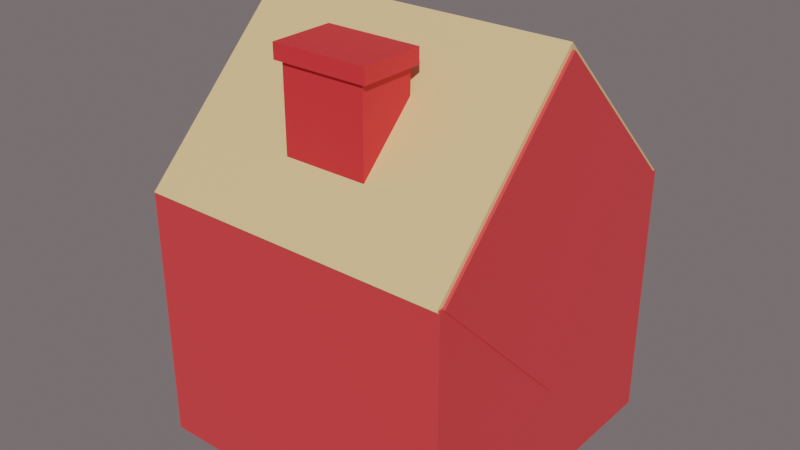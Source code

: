 # Source: lowpolyhouse1.blend  (saved by Blender 2.93.20; exported with 4.5.12 LTS)
import bpy
from mathutils import Matrix  # noqa: F401  (used for matrix-valued properties, if any)

bpy.ops.wm.read_factory_settings(use_empty=True)
scene = bpy.context.scene
scene.name = 'Scene'

# ---- collections
col_collection = bpy.data.collections.new('Collection'); scene.collection.children.link(col_collection)

# ---- materials (node trees are filled in below, after node groups)
mat_material_027 = bpy.data.materials.new('Material.027')
mat_material_027.use_transparent_shadow = False
mat_material_028 = bpy.data.materials.new('Material.028')
mat_material_028.use_transparent_shadow = False
mat_material_030 = bpy.data.materials.new('Material.030')
mat_material_030.use_transparent_shadow = False
mat_material_031 = bpy.data.materials.new('Material.031')
mat_material_031.use_transparent_shadow = False
mat_material_032 = bpy.data.materials.new('Material.032')
mat_material_032.use_transparent_shadow = False
mat_material_034 = bpy.data.materials.new('Material.034')
mat_material_034.use_transparent_shadow = False

# ---- material node trees
mat_material_027.use_nodes = True; mat_material_027.node_tree.nodes.clear()
_N = mat_material_027.node_tree.nodes; _L = mat_material_027.node_tree.links
n0 = _N.new('ShaderNodeBsdfPrincipled'); n0.name = 'Principled BSDF'; n0.location = (10, 300)
n0.distribution = 'GGX'
n0.subsurface_method = 'BURLEY'
n0.inputs[0].default_value = (0.8, 0.04305, 0.04736, 1.0)
n0.inputs[3].default_value = 1.45
n0.inputs[13].default_value = 1.0
n0.inputs[27].default_value = (0.0, 0.0, 0.0, 1.0)
n0.inputs[28].default_value = 1.0
n1 = _N.new('ShaderNodeOutputMaterial'); n1.name = 'Material Output'; n1.location = (300, 300)
_L.new(n0.outputs[0], n1.inputs[0])
n1.is_active_output = True
mat_material_028.use_nodes = True; mat_material_028.node_tree.nodes.clear()
_N = mat_material_028.node_tree.nodes; _L = mat_material_028.node_tree.links
n0 = _N.new('ShaderNodeBsdfPrincipled'); n0.name = 'Principled BSDF'; n0.location = (10, 300)
n0.distribution = 'GGX'
n0.subsurface_method = 'BURLEY'
n0.inputs[0].default_value = (0.8, 0.5659, 0.2668, 1.0)
n0.inputs[3].default_value = 1.45
n0.inputs[13].default_value = 1.0
n0.inputs[27].default_value = (0.0, 0.0, 0.0, 1.0)
n0.inputs[28].default_value = 1.0
n1 = _N.new('ShaderNodeOutputMaterial'); n1.name = 'Material Output'; n1.location = (300, 300)
_L.new(n0.outputs[0], n1.inputs[0])
n1.is_active_output = True
mat_material_030.use_nodes = True; mat_material_030.node_tree.nodes.clear()
_N = mat_material_030.node_tree.nodes; _L = mat_material_030.node_tree.links
n0 = _N.new('ShaderNodeBsdfPrincipled'); n0.name = 'Principled BSDF'; n0.location = (10, 300)
n0.distribution = 'GGX'
n0.subsurface_method = 'BURLEY'
n0.inputs[0].default_value = (0.0, 0.2457, 0.8, 1.0)
n0.inputs[3].default_value = 1.45
n0.inputs[13].default_value = 1.0
n0.inputs[27].default_value = (0.0, 0.0, 0.0, 1.0)
n0.inputs[28].default_value = 1.0
n1 = _N.new('ShaderNodeOutputMaterial'); n1.name = 'Material Output'; n1.location = (300, 300)
_L.new(n0.outputs[0], n1.inputs[0])
n1.is_active_output = True
mat_material_031.use_nodes = True; mat_material_031.node_tree.nodes.clear()
_N = mat_material_031.node_tree.nodes; _L = mat_material_031.node_tree.links
n0 = _N.new('ShaderNodeBsdfPrincipled'); n0.name = 'Principled BSDF'; n0.location = (10, 300)
n0.distribution = 'GGX'
n0.subsurface_method = 'BURLEY'
n0.inputs[0].default_value = (0.09462, 0.04199, 0.04354, 1.0)
n0.inputs[3].default_value = 1.45
n0.inputs[13].default_value = 1.0
n0.inputs[27].default_value = (0.0, 0.0, 0.0, 1.0)
n0.inputs[28].default_value = 1.0
n1 = _N.new('ShaderNodeOutputMaterial'); n1.name = 'Material Output'; n1.location = (300, 300)
_L.new(n0.outputs[0], n1.inputs[0])
n1.is_active_output = True
mat_material_032.use_nodes = True; mat_material_032.node_tree.nodes.clear()
_N = mat_material_032.node_tree.nodes; _L = mat_material_032.node_tree.links
n0 = _N.new('ShaderNodeBsdfPrincipled'); n0.name = 'Principled BSDF'; n0.location = (10, 300)
n0.distribution = 'GGX'
n0.subsurface_method = 'BURLEY'
n0.inputs[0].default_value = (0.8, 0.04305, 0.04736, 1.0)
n0.inputs[3].default_value = 1.45
n0.inputs[13].default_value = 1.0
n0.inputs[14].default_value = (0.8, 0.04305, 0.04736, 1.0)
n0.inputs[27].default_value = (0.0, 0.0, 0.0, 1.0)
n0.inputs[28].default_value = 1.0
n1 = _N.new('ShaderNodeOutputMaterial'); n1.name = 'Material Output'; n1.location = (300, 300)
_L.new(n0.outputs[0], n1.inputs[0])
n1.is_active_output = True
mat_material_034.use_nodes = True; mat_material_034.node_tree.nodes.clear()
_N = mat_material_034.node_tree.nodes; _L = mat_material_034.node_tree.links
n0 = _N.new('ShaderNodeBsdfPrincipled'); n0.name = 'Principled BSDF'; n0.location = (10, 300)
n0.distribution = 'GGX'
n0.subsurface_method = 'BURLEY'
n0.inputs[0].default_value = (0.1145, 0.1079, 0.1149, 1.0)
n0.inputs[3].default_value = 1.45
n0.inputs[13].default_value = 1.0
n0.inputs[27].default_value = (0.0, 0.0, 0.0, 1.0)
n0.inputs[28].default_value = 1.0
n1 = _N.new('ShaderNodeOutputMaterial'); n1.name = 'Material Output'; n1.location = (300, 300)
_L.new(n0.outputs[0], n1.inputs[0])
n1.is_active_output = True

# ---- world
world_world = bpy.data.worlds.new('World'); scene.world = world_world
world_world.use_nodes = True; world_world.node_tree.nodes.clear()
_N = world_world.node_tree.nodes; _L = world_world.node_tree.links
n0 = _N.new('ShaderNodeOutputWorld'); n0.name = 'World Output'; n0.location = (300, 300)
n1 = _N.new('ShaderNodeBackground'); n1.name = 'Background'; n1.location = (10, 300)
n1.inputs[0].default_value = (0.7874, 0.6506, 0.6712, 1.0)
n1.inputs[1].default_value = 0.2
_L.new(n1.outputs[0], n0.inputs[0])
n0.is_active_output = True
world_world.color = (0.05088, 0.05088, 0.05088)
world_world.use_sun_shadow = False
world_world.sun_shadow_jitter_overblur = 0.0

# ---- meshes
me_cube_035 = bpy.data.meshes.new('Cube.035')
me_cube_035.from_pydata([(-1.0, -1.0, -0.6214), (-1.0, -1.0, 1.0), (-1.0, 1.0, -0.6214), (-1.0, 1.0, 1.0), (1.0, -1.0, -0.6214), (1.0, -1.0, 1.0), (1.0, 1.0, -0.6214), (1.0, 1.0, 1.0)], [], [(0, 1, 3, 2), (2, 3, 7, 6), (6, 7, 5, 4), (4, 5, 1, 0), (2, 6, 4, 0), (7, 3, 1, 5)])
_uv = me_cube_035.uv_layers.new(name='UVMap')
_uv.uv.foreach_set('vector', [0.375, 0.0, 0.625, 0.0, 0.625, 0.25, 0.375, 0.25, 0.375, 0.25, 0.625, 0.25, 0.625, 0.5, 0.375, 0.5, 0.375, 0.5, 0.625, 0.5, 0.625, 0.75, 0.375, 0.75, 0.375, 0.75, 0.625, 0.75, 0.625, 1.0, 0.375, 1.0, 0.125, 0.5, 0.375, 0.5, 0.375, 0.75, 0.125, 0.75, 0.625, 0.5, 0.875, 0.5, 0.875, 0.75, 0.625, 0.75])
me_cube_035.materials.append(mat_material_027)
me_cube_035.use_remesh_fix_poles = True
me_cube_035.use_remesh_preserve_attributes = False
me_cube_035.update()
me_cube_036 = bpy.data.meshes.new('Cube.036')
me_cube_036.from_pydata([(-1.377, -1.0, -1.0), (-1.377, -1.0, 1.0), (-1.377, 1.0, -1.0), (-1.377, 1.0, 1.0), (1.383, -1.0, -1.0), (1.383, -1.0, 1.0), (1.383, 1.0, -1.0), (1.383, 1.0, 1.0)], [], [(0, 1, 3, 2), (2, 3, 7, 6), (6, 7, 5, 4), (4, 5, 1, 0), (2, 6, 4, 0), (7, 3, 1, 5)])
_uv = me_cube_036.uv_layers.new(name='UVMap')
_uv.uv.foreach_set('vector', [0.375, 0.0, 0.625, 0.0, 0.625, 0.25, 0.375, 0.25, 0.375, 0.25, 0.625, 0.25, 0.625, 0.5, 0.375, 0.5, 0.375, 0.5, 0.625, 0.5, 0.625, 0.75, 0.375, 0.75, 0.375, 0.75, 0.625, 0.75, 0.625, 1.0, 0.375, 1.0, 0.125, 0.5, 0.375, 0.5, 0.375, 0.75, 0.125, 0.75, 0.625, 0.5, 0.875, 0.5, 0.875, 0.75, 0.625, 0.75])
me_cube_036.materials.append(mat_material_028)
me_cube_036.use_remesh_fix_poles = True
me_cube_036.use_remesh_preserve_attributes = False
me_cube_036.update()
me_cube_037 = bpy.data.meshes.new('Cube.037')
me_cube_037.from_pydata([(-1.0, -1.0, -1.0), (-1.0, -1.0, 1.0), (-1.0, 1.0, -1.0), (-1.0, 1.0, 1.0), (1.781, -1.0, -1.0), (1.781, -1.0, 1.0), (1.781, 1.0, -1.0), (1.781, 1.0, 1.0)], [], [(0, 1, 3, 2), (2, 3, 7, 6), (6, 7, 5, 4), (4, 5, 1, 0), (2, 6, 4, 0), (7, 3, 1, 5)])
_uv = me_cube_037.uv_layers.new(name='UVMap')
_uv.uv.foreach_set('vector', [0.375, 0.0, 0.625, 0.0, 0.625, 0.25, 0.375, 0.25, 0.375, 0.25, 0.625, 0.25, 0.625, 0.5, 0.375, 0.5, 0.375, 0.5, 0.625, 0.5, 0.625, 0.75, 0.375, 0.75, 0.375, 0.75, 0.625, 0.75, 0.625, 1.0, 0.375, 1.0, 0.125, 0.5, 0.375, 0.5, 0.375, 0.75, 0.125, 0.75, 0.625, 0.5, 0.875, 0.5, 0.875, 0.75, 0.625, 0.75])
me_cube_037.materials.append(mat_material_030)
me_cube_037.use_remesh_fix_poles = True
me_cube_037.use_remesh_preserve_attributes = False
me_cube_037.update()
me_cube_038 = bpy.data.meshes.new('Cube.038')
me_cube_038.from_pydata([(-1.0, -1.0, -1.0), (-1.0, -1.0, 1.0), (-1.0, 1.0, -1.0), (-1.0, 1.0, 1.0), (1.0, -1.0, -1.0), (1.0, -1.0, 1.0), (1.0, 1.0, -1.0), (1.0, 1.0, 1.0)], [], [(0, 1, 3, 2), (2, 3, 7, 6), (6, 7, 5, 4), (4, 5, 1, 0), (2, 6, 4, 0), (7, 3, 1, 5)])
_uv = me_cube_038.uv_layers.new(name='UVMap')
_uv.uv.foreach_set('vector', [0.375, 0.0, 0.625, 0.0, 0.625, 0.25, 0.375, 0.25, 0.375, 0.25, 0.625, 0.25, 0.625, 0.5, 0.375, 0.5, 0.375, 0.5, 0.625, 0.5, 0.625, 0.75, 0.375, 0.75, 0.375, 0.75, 0.625, 0.75, 0.625, 1.0, 0.375, 1.0, 0.125, 0.5, 0.375, 0.5, 0.375, 0.75, 0.125, 0.75, 0.625, 0.5, 0.875, 0.5, 0.875, 0.75, 0.625, 0.75])
me_cube_038.materials.append(mat_material_031)
me_cube_038.use_remesh_fix_poles = True
me_cube_038.use_remesh_preserve_attributes = False
me_cube_038.update()
me_cube_039 = bpy.data.meshes.new('Cube.039')
me_cube_039.from_pydata([(-1.0, -1.0, -1.0), (-1.0, -1.0, 1.0), (-1.0, 1.0, -1.0), (-1.0, 1.0, 1.0), (1.971, -1.0, -1.0), (1.971, -1.0, 1.0), (1.971, 1.0, -1.0), (1.971, 1.0, 1.0), (-1.205, -1.138, 1.0), (-1.205, 1.138, 1.0), (2.176, 1.138, 1.0), (2.176, -1.138, 1.0), (-1.205, -1.138, 1.203), (-1.205, 1.138, 1.203), (2.176, 1.138, 1.203), (2.176, -1.138, 1.203)], [], [(0, 1, 3, 2), (2, 3, 7, 6), (6, 7, 5, 4), (4, 5, 1, 0), (2, 6, 4, 0), (5, 7, 10, 11), (8, 11, 15, 12), (3, 1, 8, 9), (1, 5, 11, 8), (7, 3, 9, 10), (14, 13, 12, 15), (10, 9, 13, 14), (11, 10, 14, 15), (9, 8, 12, 13)])
_uv = me_cube_039.uv_layers.new(name='UVMap')
_uv.uv.foreach_set('vector', [0.375, 0.0, 0.625, 0.0, 0.625, 0.25, 0.375, 0.25, 0.375, 0.25, 0.625, 0.25, 0.625, 0.5, 0.375, 0.5, 0.375, 0.5, 0.625, 0.5, 0.625, 0.75, 0.375, 0.75, 0.375, 0.75, 0.625, 0.75, 0.625, 1.0, 0.375, 1.0, 0.125, 0.5, 0.375, 0.5, 0.375, 0.75, 0.125, 0.75, 0.625, 0.75, 0.625, 0.5, 0.625, 0.5, 0.625, 0.75, 0.625, 1.0, 0.625, 0.75, 0.625, 0.75, 0.625, 1.0, 0.625, 0.25, 0.625, 0.0, 0.625, 0.0, 0.625, 0.25, 0.625, 1.0, 0.625, 0.75, 0.625, 0.75, 0.625, 1.0, 0.625, 0.5, 0.625, 0.25, 0.625, 0.25, 0.625, 0.5, 0.625, 0.5, 0.875, 0.5, 0.875, 0.75, 0.625, 0.75, 0.625, 0.5, 0.625, 0.25, 0.625, 0.25, 0.625, 0.5, 0.625, 0.75, 0.625, 0.5, 0.625, 0.5, 0.625, 0.75, 0.625, 0.25, 0.625, 0.0, 0.625, 0.0, 0.625, 0.25])
me_cube_039.materials.append(mat_material_032)
me_cube_039.use_remesh_fix_poles = True
me_cube_039.use_remesh_preserve_attributes = False
me_cube_039.update()
me_cube_040 = bpy.data.meshes.new('Cube.040')
me_cube_040.from_pydata([(-1.377, -1.0, -1.0), (-1.377, -1.0, 1.0), (-1.377, 1.0, -1.0), (-1.377, 1.0, 1.0), (1.383, -1.0, -1.0), (1.383, -1.0, 1.0), (1.383, 1.0, -1.0), (1.383, 1.0, 1.0)], [], [(0, 1, 3, 2), (2, 3, 7, 6), (6, 7, 5, 4), (4, 5, 1, 0), (2, 6, 4, 0), (7, 3, 1, 5)])
_uv = me_cube_040.uv_layers.new(name='UVMap')
_uv.uv.foreach_set('vector', [0.375, 0.0, 0.625, 0.0, 0.625, 0.25, 0.375, 0.25, 0.375, 0.25, 0.625, 0.25, 0.625, 0.5, 0.375, 0.5, 0.375, 0.5, 0.625, 0.5, 0.625, 0.75, 0.375, 0.75, 0.375, 0.75, 0.625, 0.75, 0.625, 1.0, 0.375, 1.0, 0.125, 0.5, 0.375, 0.5, 0.375, 0.75, 0.125, 0.75, 0.625, 0.5, 0.875, 0.5, 0.875, 0.75, 0.625, 0.75])
me_cube_040.materials.append(mat_material_027)
me_cube_040.use_remesh_fix_poles = True
me_cube_040.use_remesh_preserve_attributes = False
me_cube_040.update()
me_cube_041 = bpy.data.meshes.new('Cube.041')
me_cube_041.from_pydata([(-1.0, -0.3639, -1.0), (-1.0, -0.3639, 1.0), (-1.0, 1.0, -1.0), (-1.0, 1.0, 1.0), (1.0, -0.3639, -1.0), (1.0, -0.3639, 1.0), (1.0, 1.0, -1.0), (1.0, 1.0, 1.0)], [], [(0, 1, 3, 2), (2, 3, 7, 6), (6, 7, 5, 4), (4, 5, 1, 0), (2, 6, 4, 0), (7, 3, 1, 5)])
_uv = me_cube_041.uv_layers.new(name='UVMap')
_uv.uv.foreach_set('vector', [0.375, 0.0, 0.625, 0.0, 0.625, 0.25, 0.375, 0.25, 0.375, 0.25, 0.625, 0.25, 0.625, 0.5, 0.375, 0.5, 0.375, 0.5, 0.625, 0.5, 0.625, 0.75, 0.375, 0.75, 0.375, 0.75, 0.625, 0.75, 0.625, 1.0, 0.375, 1.0, 0.125, 0.5, 0.375, 0.5, 0.375, 0.75, 0.125, 0.75, 0.625, 0.5, 0.875, 0.5, 0.875, 0.75, 0.625, 0.75])
me_cube_041.materials.append(mat_material_034)
me_cube_041.use_remesh_fix_poles = True
me_cube_041.use_remesh_preserve_attributes = False
me_cube_041.update()

# ---- objects
ob_cube = bpy.data.objects.new('Cube', me_cube_035)
ob_cube_001 = bpy.data.objects.new('Cube.001', me_cube_036)
ob_cube_002 = bpy.data.objects.new('Cube.002', me_cube_037)
ob_cube_003 = bpy.data.objects.new('Cube.003', me_cube_038)
ob_cube_004 = bpy.data.objects.new('Cube.004', me_cube_039)
ob_cube_005 = bpy.data.objects.new('Cube.005', me_cube_040)
ob_cube_006 = bpy.data.objects.new('Cube.006', me_cube_041)

# ---- transforms, parenting, visibility, modifiers, constraints
ob_cube.location = (0.0, 0.0, 0.0)
ob_cube_001.location = (0.0, 0.0, 0.9939)
ob_cube_001.rotation_euler = (0.7854, -1.58e-16, -6.608e-17)
ob_cube_001.scale = (0.7153, 0.7165, 0.7165)
ob_cube_002.location = (-0.5992, -0.2997, 0.7102)
ob_cube_002.scale = (0.4052, 0.4052, 0.1814)
ob_cube_003.location = (-0.4845, 0.4749, -0.08315)
ob_cube_003.rotation_euler = (1.571, -2.22e-16, -2.222e-16)
ob_cube_003.scale = (0.5249, 0.5249, 0.235)
ob_cube_004.location = (-0.07081, -0.5198, 1.367)
ob_cube_004.scale = (0.1791, 0.1791, 0.4649)
ob_cube_005.location = (0.0, 0.0, 0.9939)
ob_cube_005.rotation_euler = (0.7854, -1.58e-16, -6.608e-17)
ob_cube_005.scale = (0.7291, 0.6904, 0.6904)
ob_cube_006.location = (-0.4845, 0.4749, -0.591)
ob_cube_006.rotation_euler = (1.571, -2.22e-16, -2.222e-16)
ob_cube_006.scale = (0.6612, 0.08008, 0.235)

# ---- collection membership
col_collection.objects.link(ob_cube)
col_collection.objects.link(ob_cube_001)
col_collection.objects.link(ob_cube_002)
col_collection.objects.link(ob_cube_003)
col_collection.objects.link(ob_cube_004)
col_collection.objects.link(ob_cube_005)
col_collection.objects.link(ob_cube_006)

# ---- scene / render settings (as saved in the file)
scene.frame_start = 1; scene.frame_end = 250; scene.frame_set(247)
scene.render.engine = 'BLENDER_EEVEE_NEXT'
scene.cycles.use_denoising = False
scene.cycles.samples = 128
scene.cycles.sampling_pattern = 'TABULATED_SOBOL'
scene.cycles.use_adaptive_sampling = False
scene.cycles.use_light_tree = False
scene.view_settings.view_transform = 'Filmic'
bpy.context.view_layer.update()

# ---- added for rendering (the .blend has no active camera and no usable light): camera, sun
cam_auto = bpy.data.cameras.new('AutoCamera')
cam_auto.lens = 50.0
cam_auto.sensor_width = 36.0
cam_auto.clip_end = 1000.0
ob_auto_camera = bpy.data.objects.new('AutoCamera', cam_auto)
scene.collection.objects.link(ob_auto_camera)
ob_auto_camera.location = (3.59244, -4.39332, 3.62185)
ob_auto_camera.rotation_euler = (1.09748, -7.21219e-08, 0.694738)
scene.camera = ob_auto_camera
light_auto_sun = bpy.data.lights.new('AutoSun', 'SUN')
light_auto_sun.energy = 3.0
light_auto_sun.angle = 0.0523599
ob_auto_sun = bpy.data.objects.new('AutoSun', light_auto_sun)
scene.collection.objects.link(ob_auto_sun)
ob_auto_sun.rotation_euler = (0.872665, 0.174533, 0.523599)
bpy.context.view_layer.update()
